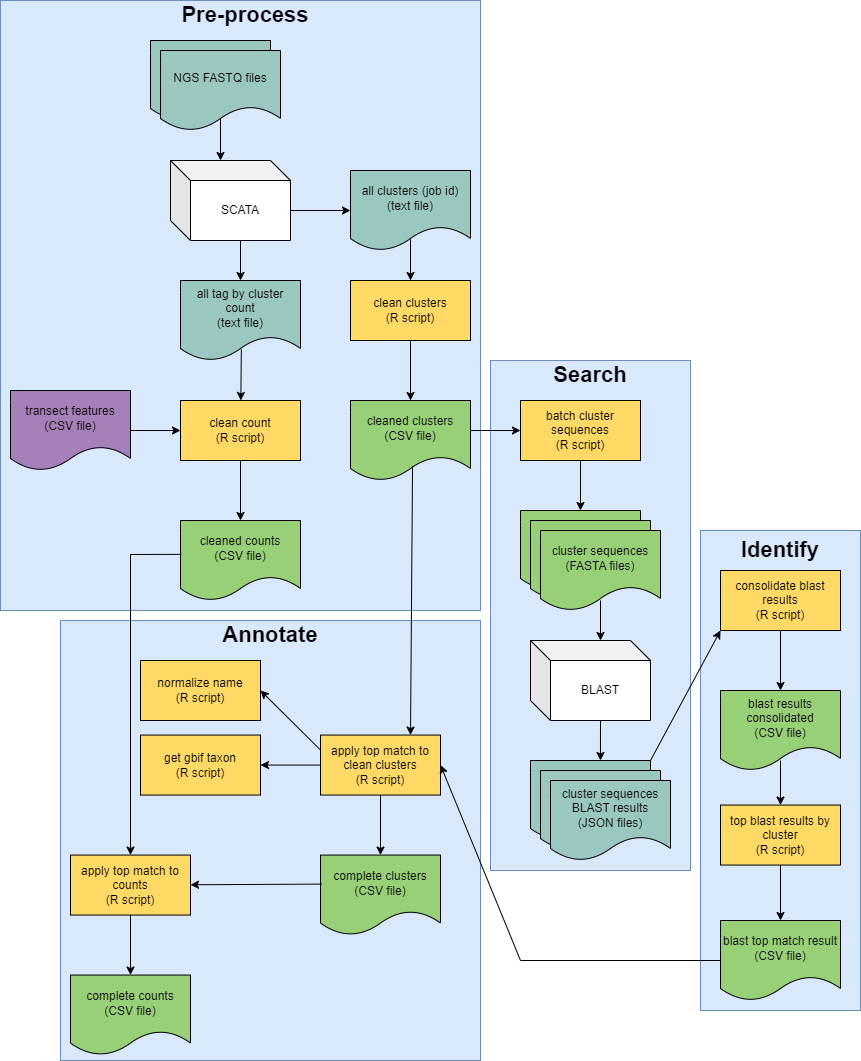

The diagram above was exported from draw.io. Its source (the exported page's mxGraphModel, read from the mxfile embedded in the PNG):
<mxGraphModel dx="982" dy="511" grid="1" gridSize="10" guides="1" tooltips="1" connect="1" arrows="1" fold="1" page="1" pageScale="1" pageWidth="850" pageHeight="1100" math="0" shadow="0">
  <root>
    <mxCell id="0" />
    <mxCell id="1" parent="0" />
    <mxCell id="2" value="" style="rounded=0;whiteSpace=wrap;html=1;fillColor=#dae8fc;strokeColor=#6c8ebf;" vertex="1" parent="1">
      <mxGeometry x="730" y="590" width="160" height="480" as="geometry" />
    </mxCell>
    <mxCell id="3" value="" style="rounded=0;whiteSpace=wrap;html=1;fillColor=#dae8fc;strokeColor=#6c8ebf;" vertex="1" parent="1">
      <mxGeometry x="90" y="680" width="420" height="440" as="geometry" />
    </mxCell>
    <mxCell id="4" value="" style="rounded=0;whiteSpace=wrap;html=1;fillColor=#dae8fc;strokeColor=#6c8ebf;" vertex="1" parent="1">
      <mxGeometry x="520" y="420" width="200" height="510" as="geometry" />
    </mxCell>
    <mxCell id="5" value="" style="rounded=0;whiteSpace=wrap;html=1;fillColor=#dae8fc;strokeColor=#6c8ebf;" vertex="1" parent="1">
      <mxGeometry x="30" y="60" width="480" height="610" as="geometry" />
    </mxCell>
    <mxCell id="6" value="SCATA" style="shape=cube;whiteSpace=wrap;html=1;boundedLbl=1;backgroundOutline=1;darkOpacity=0.05;darkOpacity2=0.1;" vertex="1" parent="1">
      <mxGeometry x="200" y="220" width="120" height="80" as="geometry" />
    </mxCell>
    <mxCell id="7" value="" style="endArrow=classic;html=1;rounded=0;exitX=0.5;exitY=0.845;exitDx=0;exitDy=0;entryX=0;entryY=0;entryDx=50;entryDy=0;entryPerimeter=0;exitPerimeter=0;" edge="1" source="23" target="6" parent="1">
      <mxGeometry width="50" height="50" relative="1" as="geometry">
        <mxPoint x="510" y="230" as="sourcePoint" />
        <mxPoint x="560" y="180" as="targetPoint" />
      </mxGeometry>
    </mxCell>
    <mxCell id="8" value="all clusters (job id)&lt;div&gt;(text file)&lt;/div&gt;" style="shape=document;whiteSpace=wrap;html=1;boundedLbl=1;fillColor=#9AC7BF;" vertex="1" parent="1">
      <mxGeometry x="380" y="230" width="120" height="80" as="geometry" />
    </mxCell>
    <mxCell id="9" value="all tag by cluster count&lt;div&gt;(text file)&lt;/div&gt;" style="shape=document;whiteSpace=wrap;html=1;boundedLbl=1;fillColor=#9AC7BF;" vertex="1" parent="1">
      <mxGeometry x="210" y="340" width="120" height="80" as="geometry" />
    </mxCell>
    <mxCell id="10" value="" style="endArrow=classic;html=1;rounded=0;entryX=0;entryY=0.5;entryDx=0;entryDy=0;exitX=0;exitY=0;exitDx=120;exitDy=50;exitPerimeter=0;" edge="1" source="6" target="8" parent="1">
      <mxGeometry width="50" height="50" relative="1" as="geometry">
        <mxPoint x="510" y="330" as="sourcePoint" />
        <mxPoint x="420" y="280" as="targetPoint" />
      </mxGeometry>
    </mxCell>
    <mxCell id="11" value="" style="endArrow=classic;html=1;rounded=0;exitX=0;exitY=0;exitDx=70;exitDy=80;exitPerimeter=0;entryX=0.5;entryY=0;entryDx=0;entryDy=0;" edge="1" source="6" target="9" parent="1">
      <mxGeometry width="50" height="50" relative="1" as="geometry">
        <mxPoint x="510" y="330" as="sourcePoint" />
        <mxPoint x="560" y="280" as="targetPoint" />
      </mxGeometry>
    </mxCell>
    <mxCell id="12" value="clean count&lt;div&gt;&lt;span style=&quot;background-color: initial;&quot;&gt;(R script)&lt;/span&gt;&lt;/div&gt;" style="rounded=0;whiteSpace=wrap;html=1;fillColor=#FFD966;" vertex="1" parent="1">
      <mxGeometry x="210" y="460" width="120" height="60" as="geometry" />
    </mxCell>
    <mxCell id="13" value="" style="endArrow=classic;html=1;rounded=0;exitX=0.507;exitY=0.86;exitDx=0;exitDy=0;exitPerimeter=0;" edge="1" source="9" target="12" parent="1">
      <mxGeometry width="50" height="50" relative="1" as="geometry">
        <mxPoint x="510" y="530" as="sourcePoint" />
        <mxPoint x="560" y="480" as="targetPoint" />
      </mxGeometry>
    </mxCell>
    <mxCell id="14" value="cleaned counts&lt;div&gt;(CSV file)&lt;/div&gt;" style="shape=document;whiteSpace=wrap;html=1;boundedLbl=1;fillColor=#97D077;" vertex="1" parent="1">
      <mxGeometry x="210" y="580" width="120" height="80" as="geometry" />
    </mxCell>
    <mxCell id="15" value="" style="endArrow=classic;html=1;rounded=0;exitX=0.5;exitY=1;exitDx=0;exitDy=0;" edge="1" source="12" target="14" parent="1">
      <mxGeometry width="50" height="50" relative="1" as="geometry">
        <mxPoint x="460" y="700" as="sourcePoint" />
        <mxPoint x="510" y="650" as="targetPoint" />
      </mxGeometry>
    </mxCell>
    <mxCell id="16" value="transect features&lt;div&gt;(CSV file)&lt;/div&gt;" style="shape=document;whiteSpace=wrap;html=1;boundedLbl=1;fillColor=#A680B8;" vertex="1" parent="1">
      <mxGeometry x="40" y="450" width="120" height="80" as="geometry" />
    </mxCell>
    <mxCell id="17" value="" style="endArrow=classic;html=1;rounded=0;exitX=1;exitY=0.5;exitDx=0;exitDy=0;entryX=0;entryY=0.5;entryDx=0;entryDy=0;" edge="1" source="16" target="12" parent="1">
      <mxGeometry width="50" height="50" relative="1" as="geometry">
        <mxPoint x="460" y="600" as="sourcePoint" />
        <mxPoint x="510" y="550" as="targetPoint" />
      </mxGeometry>
    </mxCell>
    <mxCell id="18" value="clean clusters&lt;div&gt;(R script)&lt;/div&gt;" style="rounded=0;whiteSpace=wrap;html=1;fillColor=#FFD966;" vertex="1" parent="1">
      <mxGeometry x="380" y="340" width="120" height="60" as="geometry" />
    </mxCell>
    <mxCell id="19" value="cleaned clusters&lt;div&gt;(CSV file)&lt;/div&gt;" style="shape=document;whiteSpace=wrap;html=1;boundedLbl=1;fillColor=#97D077;" vertex="1" parent="1">
      <mxGeometry x="380" y="460" width="120" height="80" as="geometry" />
    </mxCell>
    <mxCell id="20" value="" style="endArrow=classic;html=1;rounded=0;entryX=0.5;entryY=0;entryDx=0;entryDy=0;exitX=0.5;exitY=0.86;exitDx=0;exitDy=0;exitPerimeter=0;" edge="1" source="8" target="18" parent="1">
      <mxGeometry width="50" height="50" relative="1" as="geometry">
        <mxPoint x="90" y="470" as="sourcePoint" />
        <mxPoint x="140" y="420" as="targetPoint" />
      </mxGeometry>
    </mxCell>
    <mxCell id="21" value="" style="endArrow=classic;html=1;rounded=0;exitX=0.5;exitY=1;exitDx=0;exitDy=0;" edge="1" source="18" target="19" parent="1">
      <mxGeometry width="50" height="50" relative="1" as="geometry">
        <mxPoint x="90" y="470" as="sourcePoint" />
        <mxPoint x="140" y="420" as="targetPoint" />
      </mxGeometry>
    </mxCell>
    <mxCell id="22" value="NGS FASTQ files" style="shape=document;whiteSpace=wrap;html=1;boundedLbl=1;fillColor=#9AC7BF;" vertex="1" parent="1">
      <mxGeometry x="180" y="100" width="120" height="80" as="geometry" />
    </mxCell>
    <mxCell id="23" value="NGS FASTQ files" style="shape=document;whiteSpace=wrap;html=1;boundedLbl=1;fillColor=#9AC7BF;" vertex="1" parent="1">
      <mxGeometry x="190" y="110" width="120" height="80" as="geometry" />
    </mxCell>
    <mxCell id="24" value="batch cluster sequences&lt;div&gt;(R script)&lt;/div&gt;" style="rounded=0;whiteSpace=wrap;html=1;fillColor=#FFD966;" vertex="1" parent="1">
      <mxGeometry x="550" y="460" width="120" height="60" as="geometry" />
    </mxCell>
    <mxCell id="25" value="" style="endArrow=classic;html=1;rounded=0;exitX=0.5;exitY=1;exitDx=0;exitDy=0;entryX=0.5;entryY=0;entryDx=0;entryDy=0;" edge="1" source="24" target="30" parent="1">
      <mxGeometry width="50" height="50" relative="1" as="geometry">
        <mxPoint x="260" y="560" as="sourcePoint" />
        <mxPoint x="310" y="510" as="targetPoint" />
      </mxGeometry>
    </mxCell>
    <mxCell id="26" value="BLAST" style="shape=cube;whiteSpace=wrap;html=1;boundedLbl=1;backgroundOutline=1;darkOpacity=0.05;darkOpacity2=0.1;" vertex="1" parent="1">
      <mxGeometry x="560" y="700" width="120" height="80" as="geometry" />
    </mxCell>
    <mxCell id="27" value="" style="endArrow=classic;html=1;rounded=0;exitX=0.5;exitY=0.875;exitDx=0;exitDy=0;exitPerimeter=0;" edge="1" source="32" parent="1">
      <mxGeometry width="50" height="50" relative="1" as="geometry">
        <mxPoint x="260" y="710" as="sourcePoint" />
        <mxPoint x="630" y="700" as="targetPoint" />
      </mxGeometry>
    </mxCell>
    <mxCell id="28" value="" style="endArrow=classic;html=1;rounded=0;entryX=0.583;entryY=0;entryDx=0;entryDy=0;entryPerimeter=0;exitX=0;exitY=0;exitDx=70;exitDy=80;exitPerimeter=0;" edge="1" source="26" target="34" parent="1">
      <mxGeometry width="50" height="50" relative="1" as="geometry">
        <mxPoint x="640" y="800" as="sourcePoint" />
        <mxPoint x="310" y="670" as="targetPoint" />
      </mxGeometry>
    </mxCell>
    <mxCell id="29" value="" style="group" connectable="0" vertex="1" parent="1">
      <mxGeometry x="550" y="570" width="140" height="100" as="geometry" />
    </mxCell>
    <mxCell id="30" value="blast all clusters&lt;div&gt;(FASTA files)&lt;/div&gt;" style="shape=document;whiteSpace=wrap;html=1;boundedLbl=1;fillColor=#97D077;" vertex="1" parent="29">
      <mxGeometry width="120" height="80" as="geometry" />
    </mxCell>
    <mxCell id="31" value="blast all clusters&lt;div&gt;(FASTA files)&lt;/div&gt;" style="shape=document;whiteSpace=wrap;html=1;boundedLbl=1;fillColor=#97D077;" vertex="1" parent="29">
      <mxGeometry x="10" y="10" width="120" height="80" as="geometry" />
    </mxCell>
    <mxCell id="32" value="&lt;div&gt;cluster sequences&lt;/div&gt;&lt;div&gt;(FASTA files)&lt;/div&gt;" style="shape=document;whiteSpace=wrap;html=1;boundedLbl=1;fillColor=#97D077;" vertex="1" parent="29">
      <mxGeometry x="20" y="20" width="120" height="80" as="geometry" />
    </mxCell>
    <mxCell id="33" value="" style="group" connectable="0" vertex="1" parent="1">
      <mxGeometry x="560" y="820" width="140" height="100" as="geometry" />
    </mxCell>
    <mxCell id="34" value="blast all clusters&lt;div&gt;(FASTA files)&lt;/div&gt;" style="shape=document;whiteSpace=wrap;html=1;boundedLbl=1;fillColor=#9AC7BF;" vertex="1" parent="33">
      <mxGeometry width="120" height="80" as="geometry" />
    </mxCell>
    <mxCell id="35" value="blast all clusters&lt;div&gt;(FASTA files)&lt;/div&gt;" style="shape=document;whiteSpace=wrap;html=1;boundedLbl=1;fillColor=#9AC7BF;" vertex="1" parent="33">
      <mxGeometry x="10" y="10" width="120" height="80" as="geometry" />
    </mxCell>
    <mxCell id="36" value="cluster sequences&lt;div&gt;BLAST results&lt;br&gt;&lt;div&gt;(JSON files)&lt;/div&gt;&lt;/div&gt;" style="shape=document;whiteSpace=wrap;html=1;boundedLbl=1;fillColor=#9AC7BF;" vertex="1" parent="33">
      <mxGeometry x="20" y="20" width="120" height="80" as="geometry" />
    </mxCell>
    <mxCell id="37" value="" style="endArrow=classic;html=1;rounded=0;entryX=0;entryY=0.5;entryDx=0;entryDy=0;" edge="1" target="24" parent="1">
      <mxGeometry width="50" height="50" relative="1" as="geometry">
        <mxPoint x="500" y="490" as="sourcePoint" />
        <mxPoint x="470" y="700" as="targetPoint" />
      </mxGeometry>
    </mxCell>
    <mxCell id="38" value="&lt;div&gt;&lt;span style=&quot;background-color: initial;&quot;&gt;consolidate blast results&lt;/span&gt;&lt;/div&gt;&lt;div&gt;&lt;span style=&quot;background-color: initial;&quot;&gt;(R script)&lt;/span&gt;&lt;br&gt;&lt;/div&gt;" style="rounded=0;whiteSpace=wrap;html=1;fillColor=#FFD966;" vertex="1" parent="1">
      <mxGeometry x="750" y="630" width="120" height="60" as="geometry" />
    </mxCell>
    <mxCell id="39" value="blast results consolidated&lt;div&gt;&lt;div&gt;(CSV file)&lt;/div&gt;&lt;/div&gt;" style="shape=document;whiteSpace=wrap;html=1;boundedLbl=1;fillColor=#97D077;" vertex="1" parent="1">
      <mxGeometry x="750" y="750" width="120" height="80" as="geometry" />
    </mxCell>
    <mxCell id="40" value="blast top match result&lt;div&gt;(CSV file)&lt;/div&gt;" style="shape=document;whiteSpace=wrap;html=1;boundedLbl=1;fillColor=#97D077;" vertex="1" parent="1">
      <mxGeometry x="750" y="980" width="120" height="80" as="geometry" />
    </mxCell>
    <mxCell id="41" value="" style="endArrow=classic;html=1;rounded=0;entryX=0.5;entryY=0;entryDx=0;entryDy=0;" edge="1" source="38" target="39" parent="1">
      <mxGeometry width="50" height="50" relative="1" as="geometry">
        <mxPoint x="590" y="650" as="sourcePoint" />
        <mxPoint x="640" y="600" as="targetPoint" />
      </mxGeometry>
    </mxCell>
    <mxCell id="42" value="" style="endArrow=classic;html=1;rounded=0;exitX=0.5;exitY=1;exitDx=0;exitDy=0;entryX=0.5;entryY=0;entryDx=0;entryDy=0;" edge="1" source="43" target="40" parent="1">
      <mxGeometry width="50" height="50" relative="1" as="geometry">
        <mxPoint x="870" y="910" as="sourcePoint" />
        <mxPoint x="670" y="895" as="targetPoint" />
      </mxGeometry>
    </mxCell>
    <mxCell id="43" value="&lt;div&gt;&lt;span style=&quot;background-color: initial;&quot;&gt;top blast results by cluster&lt;/span&gt;&lt;/div&gt;&lt;div&gt;&lt;span style=&quot;background-color: initial;&quot;&gt;(R script)&lt;/span&gt;&lt;br&gt;&lt;/div&gt;" style="rounded=0;whiteSpace=wrap;html=1;fillColor=#FFD966;" vertex="1" parent="1">
      <mxGeometry x="750" y="864.56" width="120" height="60" as="geometry" />
    </mxCell>
    <mxCell id="44" value="" style="endArrow=classic;html=1;rounded=0;entryX=0.5;entryY=0;entryDx=0;entryDy=0;" edge="1" target="43" parent="1">
      <mxGeometry width="50" height="50" relative="1" as="geometry">
        <mxPoint x="810" y="820" as="sourcePoint" />
        <mxPoint x="630" y="790" as="targetPoint" />
      </mxGeometry>
    </mxCell>
    <mxCell id="45" value="" style="endArrow=classic;html=1;rounded=0;exitX=0.5;exitY=1;exitDx=0;exitDy=0;entryX=0.5;entryY=0;entryDx=0;entryDy=0;" edge="1" source="46" parent="1">
      <mxGeometry width="50" height="50" relative="1" as="geometry">
        <mxPoint x="500" y="594.56" as="sourcePoint" />
        <mxPoint x="410" y="914.56" as="targetPoint" />
      </mxGeometry>
    </mxCell>
    <mxCell id="46" value="&lt;div&gt;apply top match to clean clusters&lt;/div&gt;&lt;div&gt;(R script)&lt;/div&gt;" style="rounded=0;whiteSpace=wrap;html=1;fillColor=#FFD966;" vertex="1" parent="1">
      <mxGeometry x="350" y="794.56" width="120" height="60" as="geometry" />
    </mxCell>
    <mxCell id="47" value="" style="endArrow=classic;html=1;rounded=0;entryX=0.75;entryY=0;entryDx=0;entryDy=0;exitX=0.517;exitY=0.823;exitDx=0;exitDy=0;exitPerimeter=0;" edge="1" source="19" target="46" parent="1">
      <mxGeometry width="50" height="50" relative="1" as="geometry">
        <mxPoint x="460" y="580" as="sourcePoint" />
        <mxPoint x="440" y="854.56" as="targetPoint" />
        <Array as="points" />
      </mxGeometry>
    </mxCell>
    <mxCell id="48" value="&lt;div&gt;normalize name&lt;/div&gt;&lt;div&gt;(R script)&lt;/div&gt;" style="rounded=0;whiteSpace=wrap;html=1;fillColor=#FFD966;" vertex="1" parent="1">
      <mxGeometry x="170" y="720" width="120" height="60" as="geometry" />
    </mxCell>
    <mxCell id="49" value="complete clusters&lt;div&gt;(CSV file)&lt;/div&gt;" style="shape=document;whiteSpace=wrap;html=1;boundedLbl=1;fillColor=#97D077;" vertex="1" parent="1">
      <mxGeometry x="350" y="914.56" width="120" height="80" as="geometry" />
    </mxCell>
    <mxCell id="50" value="&lt;div&gt;get gbif taxon&lt;/div&gt;&lt;div&gt;(R script)&lt;/div&gt;" style="rounded=0;whiteSpace=wrap;html=1;fillColor=#FFD966;" vertex="1" parent="1">
      <mxGeometry x="170" y="794.56" width="120" height="60" as="geometry" />
    </mxCell>
    <mxCell id="51" value="&lt;div&gt;apply top match to counts&lt;/div&gt;&lt;div&gt;(R script)&lt;/div&gt;" style="rounded=0;whiteSpace=wrap;html=1;fillColor=#FFD966;" vertex="1" parent="1">
      <mxGeometry x="100" y="914.56" width="120" height="60" as="geometry" />
    </mxCell>
    <mxCell id="52" value="" style="endArrow=classic;html=1;rounded=0;entryX=0.5;entryY=0;entryDx=0;entryDy=0;exitX=0.007;exitY=0.423;exitDx=0;exitDy=0;exitPerimeter=0;" edge="1" source="14" target="51" parent="1">
      <mxGeometry width="50" height="50" relative="1" as="geometry">
        <mxPoint x="260" y="660" as="sourcePoint" />
        <mxPoint x="570" y="1060" as="targetPoint" />
        <Array as="points">
          <mxPoint x="160" y="614" />
        </Array>
      </mxGeometry>
    </mxCell>
    <mxCell id="53" value="complete counts&lt;div&gt;(CSV file)&lt;/div&gt;" style="shape=document;whiteSpace=wrap;html=1;boundedLbl=1;fillColor=#97D077;" vertex="1" parent="1">
      <mxGeometry x="100" y="1034.56" width="120" height="80" as="geometry" />
    </mxCell>
    <mxCell id="54" value="" style="endArrow=classic;html=1;rounded=0;exitX=0.5;exitY=1;exitDx=0;exitDy=0;entryX=0.5;entryY=0;entryDx=0;entryDy=0;" edge="1" source="51" target="53" parent="1">
      <mxGeometry width="50" height="50" relative="1" as="geometry">
        <mxPoint x="420" y="1204.56" as="sourcePoint" />
        <mxPoint x="470" y="1154.56" as="targetPoint" />
      </mxGeometry>
    </mxCell>
    <mxCell id="55" value="" style="endArrow=classic;html=1;rounded=0;exitX=0.01;exitY=0.363;exitDx=0;exitDy=0;exitPerimeter=0;" edge="1" source="49" target="51" parent="1">
      <mxGeometry width="50" height="50" relative="1" as="geometry">
        <mxPoint x="280" y="1154.56" as="sourcePoint" />
        <mxPoint x="330" y="1104.56" as="targetPoint" />
      </mxGeometry>
    </mxCell>
    <mxCell id="56" value="" style="endArrow=classic;html=1;rounded=0;exitX=0;exitY=0.25;exitDx=0;exitDy=0;entryX=1;entryY=0.5;entryDx=0;entryDy=0;" edge="1" source="46" target="48" parent="1">
      <mxGeometry width="50" height="50" relative="1" as="geometry">
        <mxPoint x="410" y="905" as="sourcePoint" />
        <mxPoint x="480" y="1030" as="targetPoint" />
      </mxGeometry>
    </mxCell>
    <mxCell id="57" value="" style="endArrow=classic;html=1;rounded=0;entryX=1;entryY=0.5;entryDx=0;entryDy=0;exitX=0;exitY=0.5;exitDx=0;exitDy=0;" edge="1" source="40" target="46" parent="1">
      <mxGeometry width="50" height="50" relative="1" as="geometry">
        <mxPoint x="840" y="1205" as="sourcePoint" />
        <mxPoint x="680" y="890" as="targetPoint" />
        <Array as="points">
          <mxPoint x="550" y="1020" />
        </Array>
      </mxGeometry>
    </mxCell>
    <mxCell id="58" value="" style="endArrow=classic;html=1;rounded=0;entryX=0;entryY=1;entryDx=0;entryDy=0;" edge="1" target="38" parent="1">
      <mxGeometry width="50" height="50" relative="1" as="geometry">
        <mxPoint x="680" y="820" as="sourcePoint" />
        <mxPoint x="770" y="650" as="targetPoint" />
      </mxGeometry>
    </mxCell>
    <mxCell id="59" value="Pre-process" style="text;html=1;align=center;verticalAlign=middle;whiteSpace=wrap;rounded=0;fontStyle=1;fontSize=22;" vertex="1" parent="1">
      <mxGeometry x="40" y="60" width="470" height="30" as="geometry" />
    </mxCell>
    <mxCell id="60" value="Search" style="text;html=1;align=center;verticalAlign=middle;whiteSpace=wrap;rounded=0;fontStyle=1;fontSize=22;" vertex="1" parent="1">
      <mxGeometry x="520" y="420" width="200" height="30" as="geometry" />
    </mxCell>
    <mxCell id="61" value="Identify" style="text;html=1;align=center;verticalAlign=middle;whiteSpace=wrap;rounded=0;fontStyle=1;fontSize=22;" vertex="1" parent="1">
      <mxGeometry x="730" y="595" width="160" height="30" as="geometry" />
    </mxCell>
    <mxCell id="62" value="" style="endArrow=classic;html=1;rounded=0;exitX=0;exitY=0.5;exitDx=0;exitDy=0;entryX=1;entryY=0.5;entryDx=0;entryDy=0;" edge="1" source="46" target="50" parent="1">
      <mxGeometry width="50" height="50" relative="1" as="geometry">
        <mxPoint x="390" y="805" as="sourcePoint" />
        <mxPoint x="300" y="740" as="targetPoint" />
      </mxGeometry>
    </mxCell>
    <mxCell id="63" value="Annotate" style="text;html=1;align=center;verticalAlign=middle;whiteSpace=wrap;rounded=0;fontStyle=1;fontSize=22;" vertex="1" parent="1">
      <mxGeometry x="90" y="680" width="420" height="30" as="geometry" />
    </mxCell>
  </root>
</mxGraphModel>